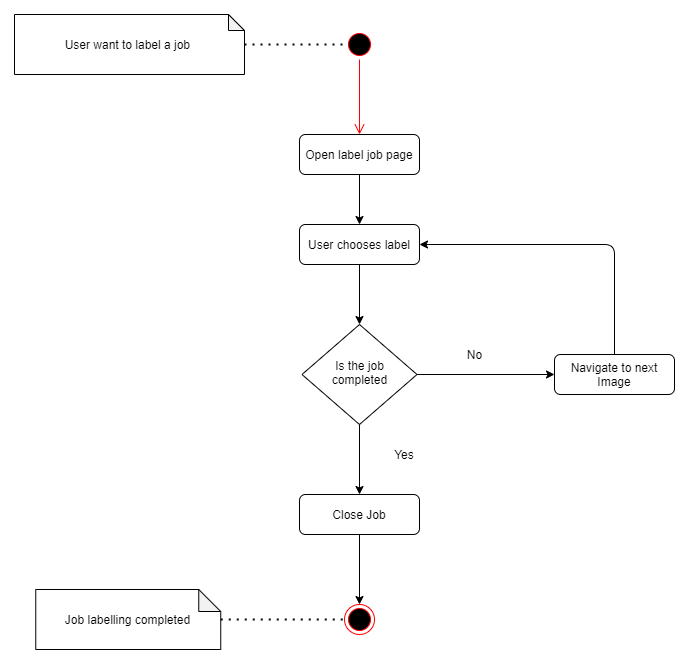

The diagram above was exported from draw.io. Its source (the exported page's mxGraphModel, read from the mxfile embedded in the PNG):
<mxGraphModel dx="1483" dy="756" grid="1" gridSize="10" guides="1" tooltips="1" connect="1" arrows="1" fold="1" page="1" pageScale="1" pageWidth="827" pageHeight="1169" math="0" shadow="0">
  <root>
    <mxCell id="WIyWlLk6GJQsqaUBKTNV-0" />
    <mxCell id="WIyWlLk6GJQsqaUBKTNV-1" parent="WIyWlLk6GJQsqaUBKTNV-0" />
    <mxCell id="qWBY3bAS-OmlZ70GJKUI-20" value="Job labelling completed" style="shape=note;whiteSpace=wrap;html=1;backgroundOutline=1;darkOpacity=0.05;align=center;size=22;" parent="WIyWlLk6GJQsqaUBKTNV-1" vertex="1">
      <mxGeometry x="51.25" y="625" width="185" height="60" as="geometry" />
    </mxCell>
    <mxCell id="WIyWlLk6GJQsqaUBKTNV-3" value="Open label job page" style="rounded=1;whiteSpace=wrap;html=1;fontSize=12;glass=0;strokeWidth=1;shadow=0;" parent="WIyWlLk6GJQsqaUBKTNV-1" vertex="1">
      <mxGeometry x="315" y="170" width="120" height="40" as="geometry" />
    </mxCell>
    <mxCell id="WIyWlLk6GJQsqaUBKTNV-6" value="Is the job completed" style="rhombus;whiteSpace=wrap;html=1;shadow=0;fontFamily=Helvetica;fontSize=12;align=center;strokeWidth=1;spacing=6;spacingTop=-4;" parent="WIyWlLk6GJQsqaUBKTNV-1" vertex="1">
      <mxGeometry x="317.5" y="360" width="115" height="100" as="geometry" />
    </mxCell>
    <mxCell id="WIyWlLk6GJQsqaUBKTNV-7" value="User chooses label" style="rounded=1;whiteSpace=wrap;html=1;fontSize=12;glass=0;strokeWidth=1;shadow=0;" parent="WIyWlLk6GJQsqaUBKTNV-1" vertex="1">
      <mxGeometry x="315" y="260" width="120" height="40" as="geometry" />
    </mxCell>
    <mxCell id="WIyWlLk6GJQsqaUBKTNV-11" value="Close Job" style="rounded=1;whiteSpace=wrap;html=1;fontSize=12;glass=0;strokeWidth=1;shadow=0;" parent="WIyWlLk6GJQsqaUBKTNV-1" vertex="1">
      <mxGeometry x="315" y="530" width="120" height="40" as="geometry" />
    </mxCell>
    <mxCell id="WIyWlLk6GJQsqaUBKTNV-12" value="Navigate to next Image" style="rounded=1;whiteSpace=wrap;html=1;fontSize=12;glass=0;strokeWidth=1;shadow=0;" parent="WIyWlLk6GJQsqaUBKTNV-1" vertex="1">
      <mxGeometry x="570" y="390" width="120" height="40" as="geometry" />
    </mxCell>
    <mxCell id="qWBY3bAS-OmlZ70GJKUI-1" value="&lt;div&gt;&lt;span&gt;User want to label a job&amp;nbsp;&lt;/span&gt;&lt;/div&gt;" style="shape=note;whiteSpace=wrap;html=1;backgroundOutline=1;darkOpacity=0.05;align=center;size=16;" parent="WIyWlLk6GJQsqaUBKTNV-1" vertex="1">
      <mxGeometry x="30" y="50" width="230" height="60" as="geometry" />
    </mxCell>
    <mxCell id="qWBY3bAS-OmlZ70GJKUI-3" value="" style="endArrow=none;dashed=1;html=1;dashPattern=1 3;strokeWidth=2;entryX=0;entryY=0.5;entryDx=0;entryDy=0;exitX=0;exitY=0;exitDx=230;exitDy=30;exitPerimeter=0;" parent="WIyWlLk6GJQsqaUBKTNV-1" source="qWBY3bAS-OmlZ70GJKUI-1" target="4XqpqFRQQByb3697DPBD-3" edge="1">
      <mxGeometry width="50" height="50" relative="1" as="geometry">
        <mxPoint x="280" y="50" as="sourcePoint" />
        <mxPoint x="355" y="80" as="targetPoint" />
      </mxGeometry>
    </mxCell>
    <mxCell id="qWBY3bAS-OmlZ70GJKUI-5" value="" style="endArrow=classic;html=1;exitX=1;exitY=0.5;exitDx=0;exitDy=0;entryX=0;entryY=0.5;entryDx=0;entryDy=0;" parent="WIyWlLk6GJQsqaUBKTNV-1" source="WIyWlLk6GJQsqaUBKTNV-6" target="WIyWlLk6GJQsqaUBKTNV-12" edge="1">
      <mxGeometry width="50" height="50" relative="1" as="geometry">
        <mxPoint x="510" y="380" as="sourcePoint" />
        <mxPoint x="560" y="330" as="targetPoint" />
      </mxGeometry>
    </mxCell>
    <mxCell id="qWBY3bAS-OmlZ70GJKUI-7" value="" style="endArrow=classic;html=1;exitX=0.5;exitY=0;exitDx=0;exitDy=0;entryX=1;entryY=0.5;entryDx=0;entryDy=0;" parent="WIyWlLk6GJQsqaUBKTNV-1" source="WIyWlLk6GJQsqaUBKTNV-12" target="WIyWlLk6GJQsqaUBKTNV-7" edge="1">
      <mxGeometry width="50" height="50" relative="1" as="geometry">
        <mxPoint x="605" y="340" as="sourcePoint" />
        <mxPoint x="630" y="280" as="targetPoint" />
        <Array as="points">
          <mxPoint x="630" y="280" />
        </Array>
      </mxGeometry>
    </mxCell>
    <mxCell id="qWBY3bAS-OmlZ70GJKUI-8" value="No" style="text;html=1;align=center;verticalAlign=middle;resizable=0;points=[];autosize=1;strokeColor=none;" parent="WIyWlLk6GJQsqaUBKTNV-1" vertex="1">
      <mxGeometry x="475" y="380" width="30" height="20" as="geometry" />
    </mxCell>
    <mxCell id="qWBY3bAS-OmlZ70GJKUI-13" value="" style="endArrow=classic;html=1;exitX=0.5;exitY=1;exitDx=0;exitDy=0;entryX=0.5;entryY=0;entryDx=0;entryDy=0;" parent="WIyWlLk6GJQsqaUBKTNV-1" source="WIyWlLk6GJQsqaUBKTNV-3" target="WIyWlLk6GJQsqaUBKTNV-7" edge="1">
      <mxGeometry width="50" height="50" relative="1" as="geometry">
        <mxPoint x="540" y="240" as="sourcePoint" />
        <mxPoint x="590" y="190" as="targetPoint" />
      </mxGeometry>
    </mxCell>
    <mxCell id="qWBY3bAS-OmlZ70GJKUI-14" value="" style="endArrow=classic;html=1;exitX=0.5;exitY=1;exitDx=0;exitDy=0;entryX=0.5;entryY=0;entryDx=0;entryDy=0;" parent="WIyWlLk6GJQsqaUBKTNV-1" source="WIyWlLk6GJQsqaUBKTNV-7" target="WIyWlLk6GJQsqaUBKTNV-6" edge="1">
      <mxGeometry width="50" height="50" relative="1" as="geometry">
        <mxPoint x="460" y="370" as="sourcePoint" />
        <mxPoint x="510" y="320" as="targetPoint" />
      </mxGeometry>
    </mxCell>
    <mxCell id="qWBY3bAS-OmlZ70GJKUI-16" value="" style="endArrow=classic;html=1;exitX=0.5;exitY=1;exitDx=0;exitDy=0;entryX=0.5;entryY=0;entryDx=0;entryDy=0;" parent="WIyWlLk6GJQsqaUBKTNV-1" source="WIyWlLk6GJQsqaUBKTNV-6" target="WIyWlLk6GJQsqaUBKTNV-11" edge="1">
      <mxGeometry width="50" height="50" relative="1" as="geometry">
        <mxPoint x="400" y="510" as="sourcePoint" />
        <mxPoint x="450" y="460" as="targetPoint" />
      </mxGeometry>
    </mxCell>
    <mxCell id="qWBY3bAS-OmlZ70GJKUI-17" value="Yes" style="text;html=1;strokeColor=none;fillColor=none;align=center;verticalAlign=middle;whiteSpace=wrap;rounded=0;" parent="WIyWlLk6GJQsqaUBKTNV-1" vertex="1">
      <mxGeometry x="400" y="480" width="40" height="20" as="geometry" />
    </mxCell>
    <mxCell id="qWBY3bAS-OmlZ70GJKUI-18" value="" style="endArrow=classic;html=1;exitX=0.5;exitY=1;exitDx=0;exitDy=0;entryX=0.5;entryY=0;entryDx=0;entryDy=0;" parent="WIyWlLk6GJQsqaUBKTNV-1" source="WIyWlLk6GJQsqaUBKTNV-11" edge="1">
      <mxGeometry width="50" height="50" relative="1" as="geometry">
        <mxPoint x="460" y="620" as="sourcePoint" />
        <mxPoint x="375" y="640" as="targetPoint" />
      </mxGeometry>
    </mxCell>
    <mxCell id="qWBY3bAS-OmlZ70GJKUI-22" value="" style="endArrow=none;dashed=1;html=1;dashPattern=1 3;strokeWidth=2;entryX=0;entryY=0.5;entryDx=0;entryDy=0;exitX=0;exitY=0;exitDx=185;exitDy=30;exitPerimeter=0;" parent="WIyWlLk6GJQsqaUBKTNV-1" source="qWBY3bAS-OmlZ70GJKUI-20" edge="1">
      <mxGeometry width="50" height="50" relative="1" as="geometry">
        <mxPoint x="261.25" y="660.92" as="sourcePoint" />
        <mxPoint x="360.00000000000136" y="655" as="targetPoint" />
      </mxGeometry>
    </mxCell>
    <mxCell id="4XqpqFRQQByb3697DPBD-0" value="" style="ellipse;html=1;shape=endState;fillColor=#000000;strokeColor=#ff0000;" vertex="1" parent="WIyWlLk6GJQsqaUBKTNV-1">
      <mxGeometry x="360" y="640" width="30" height="30" as="geometry" />
    </mxCell>
    <mxCell id="4XqpqFRQQByb3697DPBD-3" value="" style="ellipse;html=1;shape=startState;fillColor=#000000;strokeColor=#ff0000;" vertex="1" parent="WIyWlLk6GJQsqaUBKTNV-1">
      <mxGeometry x="360" y="65" width="30" height="30" as="geometry" />
    </mxCell>
    <mxCell id="4XqpqFRQQByb3697DPBD-4" value="" style="edgeStyle=orthogonalEdgeStyle;html=1;verticalAlign=bottom;endArrow=open;endSize=8;strokeColor=#ff0000;entryX=0.5;entryY=0;entryDx=0;entryDy=0;" edge="1" source="4XqpqFRQQByb3697DPBD-3" parent="WIyWlLk6GJQsqaUBKTNV-1" target="WIyWlLk6GJQsqaUBKTNV-3">
      <mxGeometry relative="1" as="geometry">
        <mxPoint x="75" y="190" as="targetPoint" />
      </mxGeometry>
    </mxCell>
  </root>
</mxGraphModel>